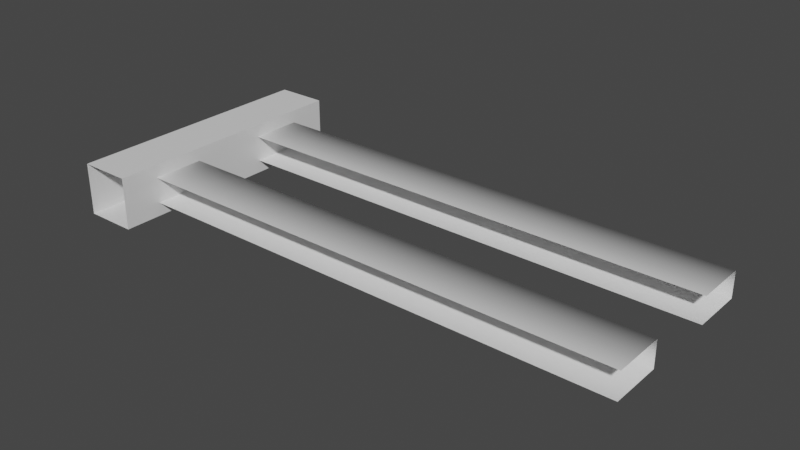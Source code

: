 # Source: Fence_Wood_01.blend  (saved by Blender 3.6.11; exported with 4.5.12 LTS)
import bpy
from mathutils import Matrix  # noqa: F401  (used for matrix-valued properties, if any)

bpy.ops.wm.read_factory_settings(use_empty=True)
scene = bpy.context.scene
scene.name = 'Scene'

# ---- collections
col_collection = bpy.data.collections.new('Collection'); scene.collection.children.link(col_collection)

# ---- materials (node trees are filled in below, after node groups)
mat_material = bpy.data.materials.new('Material')
mat_material.alpha_threshold = 0.0
mat_material.use_transparent_shadow = False
mat_material.roughness = 0.5
mat_material.line_color = (0.0, 0.0, 0.0, 1.0)

# ---- material node trees
mat_material.use_nodes = True; mat_material.node_tree.nodes.clear()
_N = mat_material.node_tree.nodes; _L = mat_material.node_tree.links
n0 = _N.new('ShaderNodeOutputMaterial'); n0.name = 'Material Output'; n0.location = (300, 300)
n1 = _N.new('ShaderNodeBsdfPrincipled'); n1.name = 'Principled BSDF'; n1.location = (10, 300)
n1.distribution = 'GGX'
n1.subsurface_method = 'RANDOM_WALK_SKIN'
n1.inputs[3].default_value = 1.45
n1.inputs[27].default_value = (0.0, 0.0, 0.0, 1.0)
n1.inputs[28].default_value = 1.0
_L.new(n1.outputs[0], n0.inputs[0])
n0.is_active_output = True

# ---- world
world_world = bpy.data.worlds.new('World'); scene.world = world_world
world_world.use_nodes = True; world_world.node_tree.nodes.clear()
_N = world_world.node_tree.nodes; _L = world_world.node_tree.links
n0 = _N.new('ShaderNodeOutputWorld'); n0.name = 'World Output'; n0.location = (300, 300)
n1 = _N.new('ShaderNodeBackground'); n1.name = 'Background'; n1.location = (10, 300)
n1.inputs[0].default_value = (0.05088, 0.05088, 0.05088, 1.0)
_L.new(n1.outputs[0], n0.inputs[0])
n0.is_active_output = True
world_world.color = (0.05088, 0.05088, 0.05088)
world_world.use_sun_shadow = False
world_world.sun_shadow_jitter_overblur = 0.0

# ---- meshes
me_cube = bpy.data.meshes.new('Cube')
me_cube.from_pydata([(0.2, 2.0, -0.2), (0.2, -1.49e-08, -0.2), (0.2, 2.0, 0.2), (0.2, 1.49e-08, 0.2), (-0.2, 2.0, -0.2), (-0.2, -1.49e-08, -0.2), (-0.2, 2.0, 0.2), (-0.2, 1.49e-08, 0.2), (4.0, 1.7, -0.1), (4.0, 1.3, -0.1), (4.0, 1.7, 0.1), (4.0, 1.3, 0.1), (0.2, 1.7, -0.1), (0.2, 1.3, -0.1), (0.2, 1.7, 0.1), (0.2, 1.3, 0.1), (4.0, 0.7, -0.1), (4.0, 0.3, -0.1), (4.0, 0.7, 0.1), (4.0, 0.3, 0.1), (0.2, 0.7, -0.1), (0.2, 0.3, -0.1), (0.2, 0.7, 0.1), (0.2, 0.3, 0.1)], [], [(0, 4, 6, 2), (3, 2, 6, 7), (7, 6, 4, 5), (1, 0, 2, 3), (5, 4, 0, 1), (8, 12, 14, 10), (11, 10, 14, 15), (13, 12, 8, 9), (16, 20, 22, 18), (19, 18, 22, 23), (21, 20, 16, 17)])
me_cube.polygons.foreach_set('use_smooth', [0, 0, 0, 0, 0, 1, 1, 1, 1, 1, 1])
_uv = me_cube.uv_layers.new(name='UVMap')
_uv.uv.foreach_set('vector', [0.6322, 0.5266, 0.6322, 0.6319, 0.5269, 0.6319, 0.5269, 0.5266, 0.8426, 0.0001602, 0.8426, 0.5263, 0.7374, 0.5263, 0.7374, 0.0001602, 0.7374, 0.0001602, 0.7374, 0.5263, 0.6322, 0.5263, 0.6322, 0.0001602, 0.9479, 0.0001602, 0.9479, 0.5263, 0.8426, 0.5263, 0.8426, 0.0001602, 0.6322, 0.0001602, 0.6322, 0.5263, 0.5269, 0.5263, 0.5269, 0.0001602, 0.4214, 0.0001601, 0.4214, 0.9998, 0.3688, 0.9998, 0.3688, 0.0001601, 0.2636, 0.0001601, 0.3688, 0.0001601, 0.3688, 0.9998, 0.2636, 0.9998, 0.5266, 0.9998, 0.4214, 0.9998, 0.4214, 0.0001601, 0.5266, 0.0001601, 0.158, 0.0001601, 0.158, 0.9998, 0.1054, 0.9998, 0.1054, 0.0001601, 0.0001601, 0.0001601, 0.1054, 0.0001601, 0.1054, 0.9998, 0.0001602, 0.9998, 0.2632, 0.9998, 0.158, 0.9998, 0.158, 0.0001601, 0.2632, 0.0001601])
me_cube.materials.append(mat_material)
me_cube.use_mirror_vertex_groups = False
me_cube.update()

# ---- objects
ob_cube = bpy.data.objects.new('Cube', me_cube)

# ---- transforms, parenting, visibility, modifiers, constraints
ob_cube.location = (0.0, 0.0, 0.0)
ob_cube.lock_rotations_4d = False
ob_cube.empty_display_type = 'ARROWS'
ob_cube.lineart.crease_threshold = 0.0

# ---- collection membership
col_collection.objects.link(ob_cube)

# ---- scene / render settings (as saved in the file)
scene.frame_start = 1; scene.frame_end = 250; scene.frame_set(1)
scene.render.engine = 'BLENDER_EEVEE_NEXT'
scene.cycles.sampling_pattern = 'TABULATED_SOBOL'
scene.view_settings.view_transform = 'Filmic'
bpy.context.view_layer.update()

# ---- added for rendering (the .blend has no active camera and no usable light): camera, sun
cam_auto = bpy.data.cameras.new('AutoCamera')
cam_auto.lens = 50.0
cam_auto.sensor_width = 36.0
cam_auto.clip_end = 1000.0
ob_auto_camera = bpy.data.objects.new('AutoCamera', cam_auto)
scene.collection.objects.link(ob_auto_camera)
ob_auto_camera.location = (6.21992, -4.1839, 3.45593)
ob_auto_camera.rotation_euler = (1.09748, -7.21219e-08, 0.694738)
scene.camera = ob_auto_camera
light_auto_sun = bpy.data.lights.new('AutoSun', 'SUN')
light_auto_sun.energy = 3.0
light_auto_sun.angle = 0.0523599
ob_auto_sun = bpy.data.objects.new('AutoSun', light_auto_sun)
scene.collection.objects.link(ob_auto_sun)
ob_auto_sun.rotation_euler = (0.872665, 0.174533, 0.523599)
bpy.context.view_layer.update()
